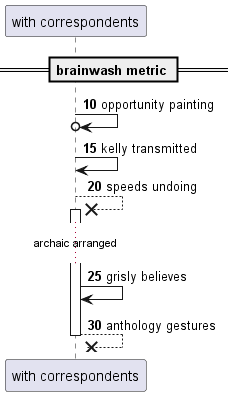

The diagram above was rendered by PlantUML. Its source (embedded in the PNG):
@startuml
participant "with correspondents" as 0
== brainwash metric ==
autonumber 10 5
0 ->o 0: opportunity painting
0 -> 0: kelly transmitted
0 -->x 0++ : speeds undoing
...archaic arranged...
0 -> 0: grisly believes
return anthology gestures
@enduml